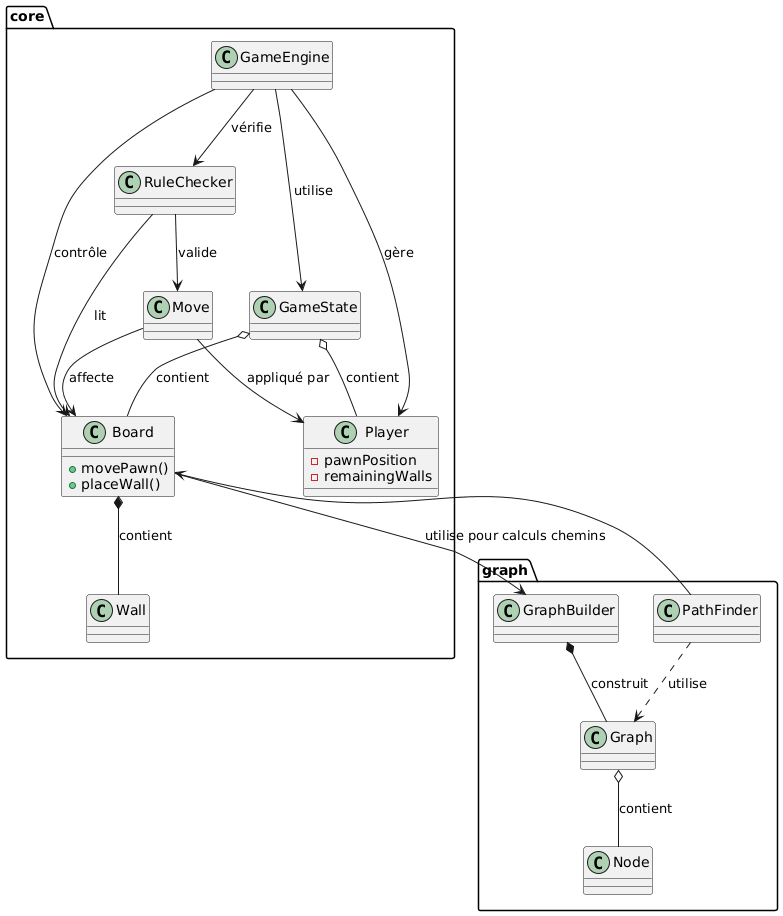

The diagram above was rendered by PlantUML. Its source (embedded in the PNG):
@startuml
' Packages
package "core" {

    class GameEngine {
        
    }

    class GameState {
   
    }

    class Board {
        +movePawn()
        +placeWall()
    }

    class Player {
        -pawnPosition
        -remainingWalls
    }

    class Move {
        
    }

    class Wall {
    }

    class RuleChecker {
    }

    ' Relations dans core
    GameEngine --> GameState            : utilise
    GameEngine --> Player               : gère
    GameEngine --> Board                : contrôle
    GameEngine --> RuleChecker          : vérifie
    Board *-- Wall                       : contient
    GameState o-- Player                 : contient
    GameState o-- Board                  : contient
    Move --> Player                      : appliqué par
    Move --> Board                       : affecte
    RuleChecker --> Board                : lit
    RuleChecker --> Move                 : valide
}

package "graph" {

    class Graph {
    }

    class Node {

    }

    class GraphBuilder {
       
    }

    class PathFinder {
     
    }

    ' Relations dans graph
    GraphBuilder *-- Graph                : construit
    PathFinder ..> Graph                  : utilise
    Graph o-- Node                        : contient
}

' Relations entre core et graph
Board --> GraphBuilder                   : utilise pour calculs chemins
PathFinder --> Board
@enduml